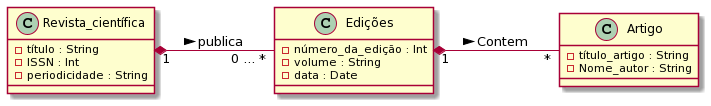

The diagram above was rendered by PlantUML. Its source (embedded in the PNG):
@startuml
left to right direction

class Revista_científica {
 - título : String  
 - ISSN : Int 
 - periodicidade : String 
}

class Edições {
 - número_da_edição : Int 
 - volume : String 
 - data : Date 
}

class Artigo {
 - título_artigo : String  
 - Nome_autor : String 
}


Revista_científica "1" *-- "0 ... *" Edições : publica >
Edições "1" *-- "*" Artigo : Contem >
@enduml